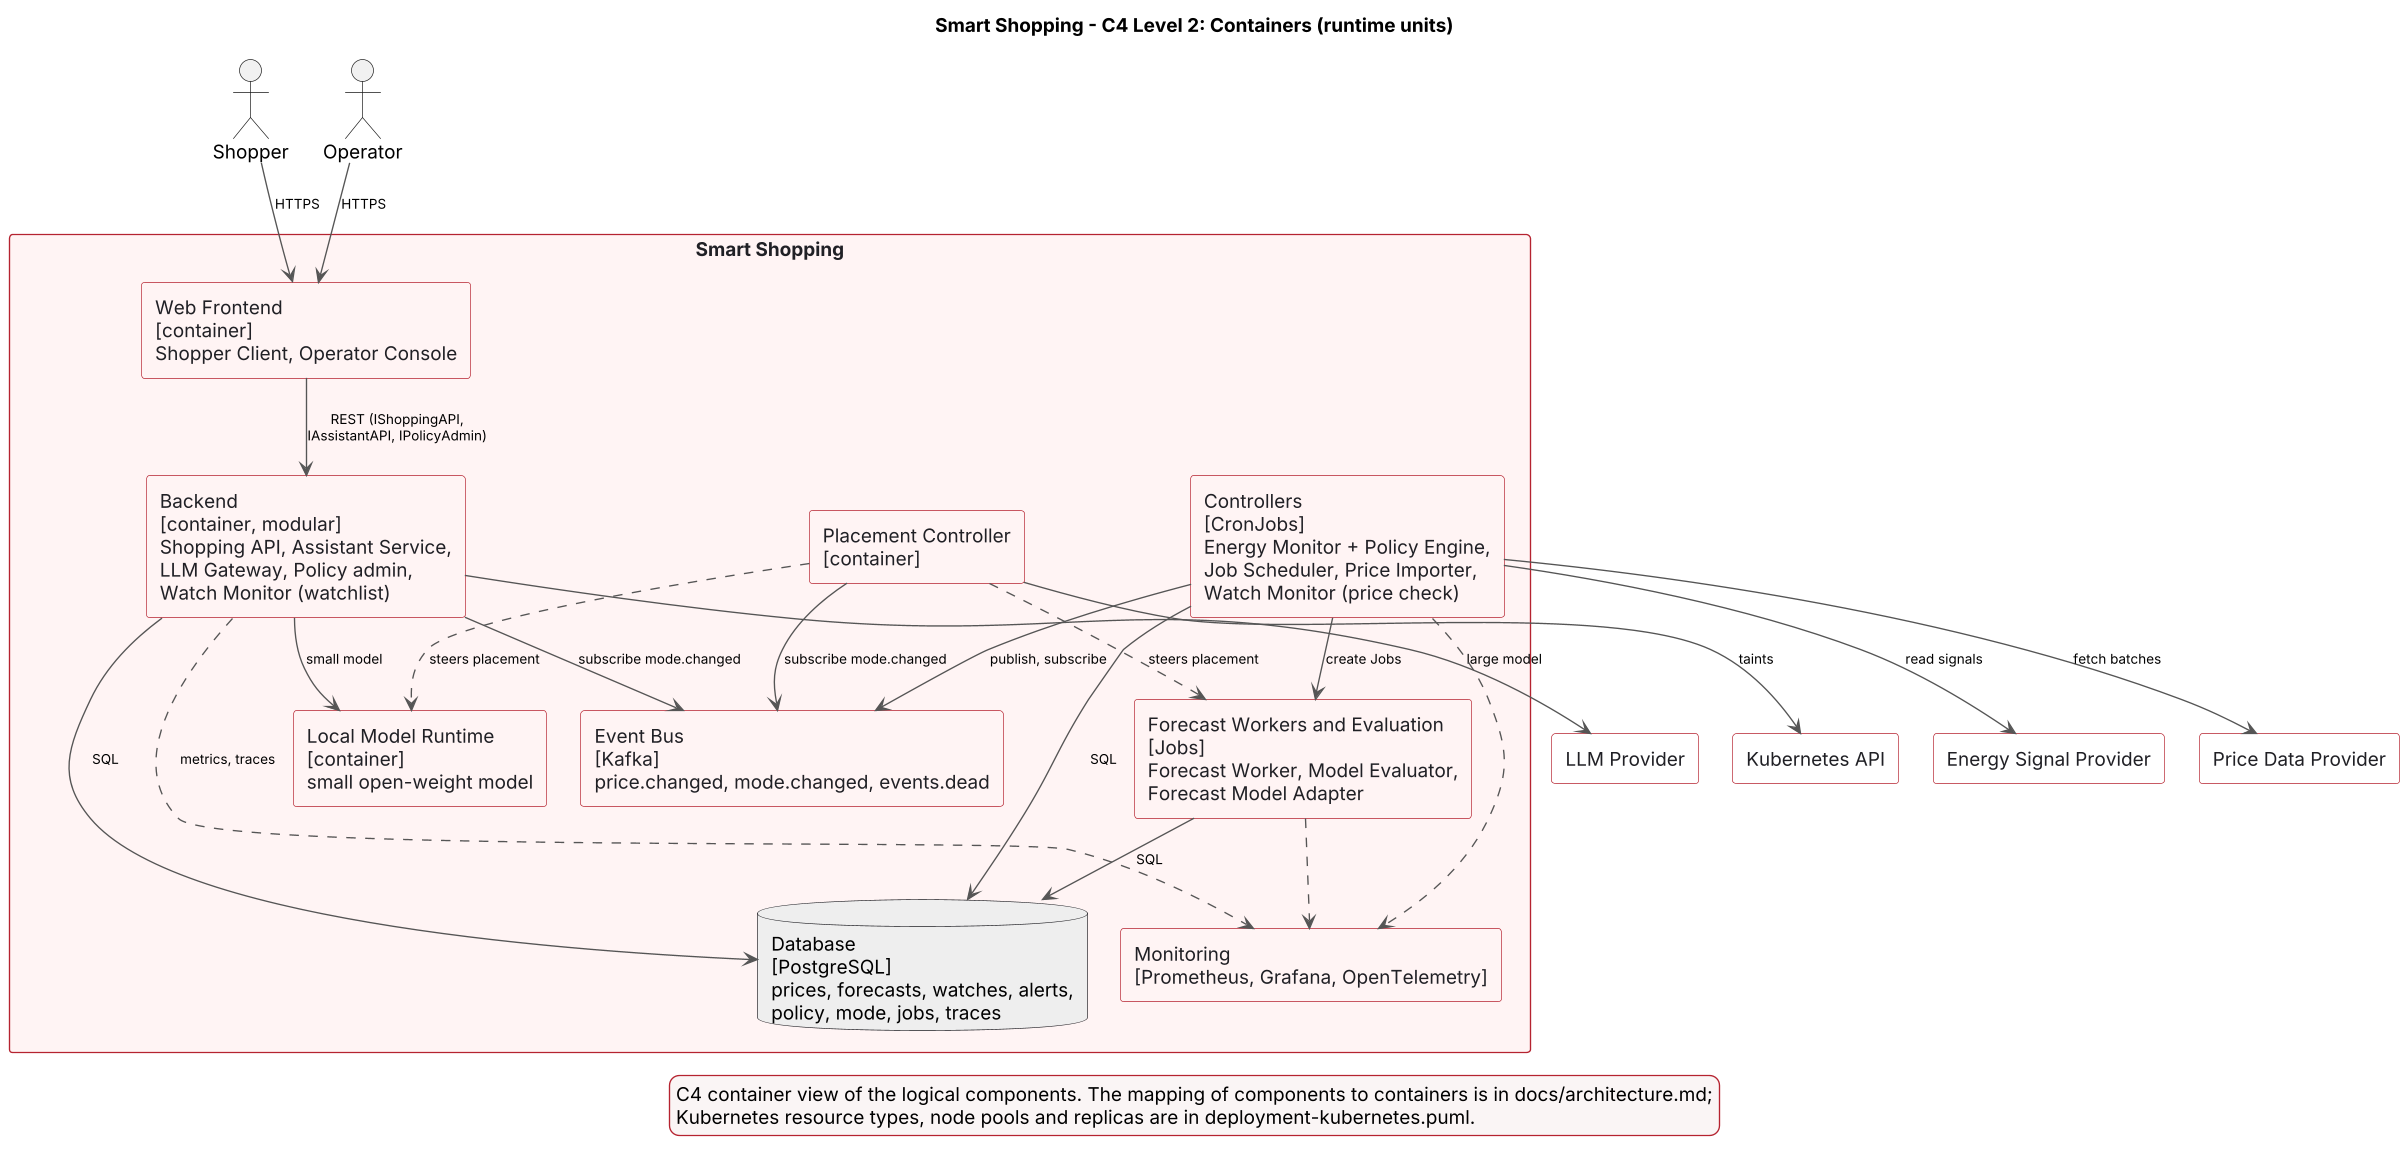

The diagram above was rendered by PlantUML. Its source (embedded in the PNG):
@startuml
title Smart Shopping - C4 Level 2: Containers (runtime units)
skinparam shadowing false
skinparam backgroundColor white
skinparam dpi 130
skinparam nodesep 25
skinparam ranksep 45
skinparam ArrowColor #555555
skinparam ArrowFontSize 10
skinparam rectangle {
  BorderColor #B52330
  BackgroundColor #FFF4F4
  FontColor #202025
}
skinparam database {
  BorderColor #202025
  BackgroundColor #EEEEEE
}
skinparam LegendBackgroundColor #FAF5F5
skinparam LegendBorderColor #B52330
top to bottom direction

actor Shopper
actor Operator

rectangle "Smart Shopping" {
  rectangle "Web Frontend\n[container]\nShopper Client, Operator Console" as FE
  rectangle "Backend\n[container, modular]\nShopping API, Assistant Service,\nLLM Gateway, Policy admin,\nWatch Monitor (watchlist)" as BE
  rectangle "Controllers\n[CronJobs]\nEnergy Monitor + Policy Engine,\nJob Scheduler, Price Importer,\nWatch Monitor (price check)" as CTL
  rectangle "Placement Controller\n[container]" as PC
  rectangle "Forecast Workers and Evaluation\n[Jobs]\nForecast Worker, Model Evaluator,\nForecast Model Adapter" as WK
  rectangle "Local Model Runtime\n[container]\nsmall open-weight model" as LM
  rectangle "Event Bus\n[Kafka]\nprice.changed, mode.changed, events.dead" as EB
  database "Database\n[PostgreSQL]\nprices, forecasts, watches, alerts,\npolicy, mode, jobs, traces" as DB
  rectangle "Monitoring\n[Prometheus, Grafana, OpenTelemetry]" as MON
}

rectangle "Price Data Provider" as SRC #FFFFFF
rectangle "Energy Signal Provider" as ESP #FFFFFF
rectangle "LLM Provider" as LLM #FFFFFF
rectangle "Kubernetes API" as K8S #FFFFFF

Shopper --> FE : HTTPS
Operator --> FE : HTTPS
FE --> BE : REST (IShoppingAPI,\nIAssistantAPI, IPolicyAdmin)
BE --> DB : SQL
BE --> LM : small model
BE --> LLM : large model
BE --> EB : subscribe mode.changed
CTL --> DB : SQL
CTL --> SRC : fetch batches
CTL --> ESP : read signals
CTL --> EB : publish, subscribe
CTL --> WK : create Jobs
WK --> DB : SQL
PC --> EB : subscribe mode.changed
PC --> K8S : taints
PC ..> WK : steers placement
PC ..> LM : steers placement
BE ..> MON : metrics, traces
CTL ..> MON
WK ..> MON

legend bottom
  C4 container view of the logical components. The mapping of components to containers is in docs/architecture.md;
  Kubernetes resource types, node pools and replicas are in deployment-kubernetes.puml.
endlegend
@enduml